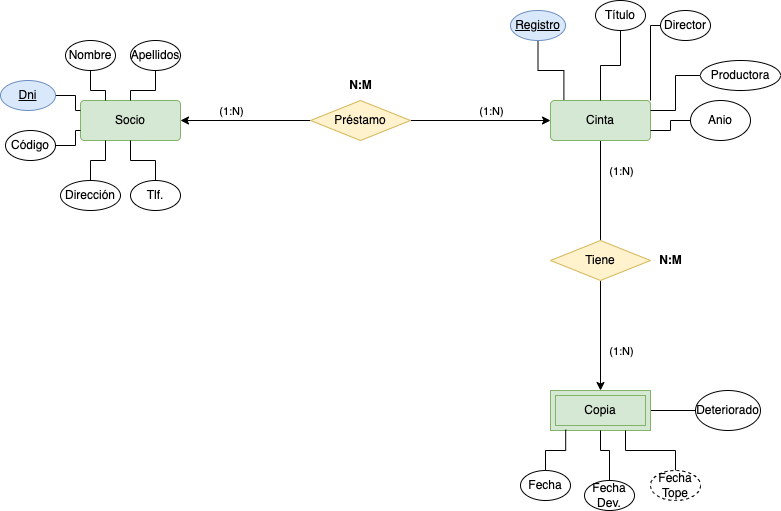

The diagram above was exported from draw.io. Its source (the exported page's mxGraphModel, read from the mxfile embedded in the PNG):
<mxGraphModel dx="1852" dy="1656" grid="1" gridSize="10" guides="1" tooltips="1" connect="1" arrows="1" fold="1" page="1" pageScale="1" pageWidth="827" pageHeight="1169" math="0" shadow="0">
  <root>
    <mxCell id="mL2wrpGCg9Iku1_-XaXN-0" />
    <mxCell id="mL2wrpGCg9Iku1_-XaXN-1" parent="mL2wrpGCg9Iku1_-XaXN-0" />
    <mxCell id="mL2wrpGCg9Iku1_-XaXN-2" style="edgeStyle=orthogonalEdgeStyle;rounded=0;orthogonalLoop=1;jettySize=auto;html=1;entryX=0;entryY=0.5;entryDx=0;entryDy=0;startArrow=none;startFill=0;endArrow=none;endFill=0;" edge="1" parent="mL2wrpGCg9Iku1_-XaXN-1" source="mL2wrpGCg9Iku1_-XaXN-3" target="mL2wrpGCg9Iku1_-XaXN-46">
      <mxGeometry relative="1" as="geometry" />
    </mxCell>
    <mxCell id="mL2wrpGCg9Iku1_-XaXN-3" value="Copia" style="shape=ext;margin=3;double=1;whiteSpace=wrap;html=1;align=center;fillColor=#d5e8d4;strokeColor=#82b366;" vertex="1" parent="mL2wrpGCg9Iku1_-XaXN-1">
      <mxGeometry x="530" y="370" width="100" height="40" as="geometry" />
    </mxCell>
    <mxCell id="mL2wrpGCg9Iku1_-XaXN-4" style="edgeStyle=orthogonalEdgeStyle;rounded=0;orthogonalLoop=1;jettySize=auto;html=1;entryX=0;entryY=0.5;entryDx=0;entryDy=0;endArrow=none;endFill=0;startArrow=classic;startFill=1;" edge="1" parent="mL2wrpGCg9Iku1_-XaXN-1" source="mL2wrpGCg9Iku1_-XaXN-6" target="mL2wrpGCg9Iku1_-XaXN-15">
      <mxGeometry relative="1" as="geometry" />
    </mxCell>
    <mxCell id="mL2wrpGCg9Iku1_-XaXN-5" value="(1:N)" style="edgeLabel;html=1;align=center;verticalAlign=middle;resizable=0;points=[];" vertex="1" connectable="0" parent="mL2wrpGCg9Iku1_-XaXN-4">
      <mxGeometry x="0.1969" y="3" relative="1" as="geometry">
        <mxPoint x="-28" y="-7" as="offset" />
      </mxGeometry>
    </mxCell>
    <mxCell id="mL2wrpGCg9Iku1_-XaXN-6" value="Socio" style="rounded=1;arcSize=10;whiteSpace=wrap;html=1;align=center;fillColor=#d5e8d4;strokeColor=#82b366;" vertex="1" parent="mL2wrpGCg9Iku1_-XaXN-1">
      <mxGeometry x="60" y="80" width="100" height="40" as="geometry" />
    </mxCell>
    <mxCell id="mL2wrpGCg9Iku1_-XaXN-7" style="edgeStyle=orthogonalEdgeStyle;rounded=0;orthogonalLoop=1;jettySize=auto;html=1;entryX=0.5;entryY=0;entryDx=0;entryDy=0;endArrow=none;endFill=0;" edge="1" parent="mL2wrpGCg9Iku1_-XaXN-1" source="mL2wrpGCg9Iku1_-XaXN-9" target="mL2wrpGCg9Iku1_-XaXN-12">
      <mxGeometry relative="1" as="geometry" />
    </mxCell>
    <mxCell id="mL2wrpGCg9Iku1_-XaXN-8" value="(1:N)" style="edgeLabel;html=1;align=center;verticalAlign=middle;resizable=0;points=[];" vertex="1" connectable="0" parent="mL2wrpGCg9Iku1_-XaXN-7">
      <mxGeometry x="0.02" y="1" relative="1" as="geometry">
        <mxPoint x="19" y="-21" as="offset" />
      </mxGeometry>
    </mxCell>
    <mxCell id="mL2wrpGCg9Iku1_-XaXN-9" value="Cinta" style="rounded=1;arcSize=10;whiteSpace=wrap;html=1;align=center;fillColor=#d5e8d4;strokeColor=#82b366;" vertex="1" parent="mL2wrpGCg9Iku1_-XaXN-1">
      <mxGeometry x="530" y="80" width="100" height="40" as="geometry" />
    </mxCell>
    <mxCell id="mL2wrpGCg9Iku1_-XaXN-10" style="edgeStyle=orthogonalEdgeStyle;rounded=0;orthogonalLoop=1;jettySize=auto;html=1;endArrow=classic;endFill=1;" edge="1" parent="mL2wrpGCg9Iku1_-XaXN-1" source="mL2wrpGCg9Iku1_-XaXN-12" target="mL2wrpGCg9Iku1_-XaXN-3">
      <mxGeometry relative="1" as="geometry" />
    </mxCell>
    <mxCell id="mL2wrpGCg9Iku1_-XaXN-11" value="(1:N)" style="edgeLabel;html=1;align=center;verticalAlign=middle;resizable=0;points=[];" vertex="1" connectable="0" parent="mL2wrpGCg9Iku1_-XaXN-10">
      <mxGeometry y="1" relative="1" as="geometry">
        <mxPoint x="19" y="15" as="offset" />
      </mxGeometry>
    </mxCell>
    <mxCell id="mL2wrpGCg9Iku1_-XaXN-12" value="Tiene" style="shape=rhombus;perimeter=rhombusPerimeter;whiteSpace=wrap;html=1;align=center;fillColor=#fff2cc;strokeColor=#d6b656;" vertex="1" parent="mL2wrpGCg9Iku1_-XaXN-1">
      <mxGeometry x="530" y="220" width="100" height="40" as="geometry" />
    </mxCell>
    <mxCell id="mL2wrpGCg9Iku1_-XaXN-13" style="edgeStyle=orthogonalEdgeStyle;rounded=0;orthogonalLoop=1;jettySize=auto;html=1;entryX=0;entryY=0.5;entryDx=0;entryDy=0;endArrow=classic;endFill=1;" edge="1" parent="mL2wrpGCg9Iku1_-XaXN-1" source="mL2wrpGCg9Iku1_-XaXN-15" target="mL2wrpGCg9Iku1_-XaXN-9">
      <mxGeometry relative="1" as="geometry" />
    </mxCell>
    <mxCell id="mL2wrpGCg9Iku1_-XaXN-14" value="(1:N)" style="edgeLabel;html=1;align=center;verticalAlign=middle;resizable=0;points=[];" vertex="1" connectable="0" parent="mL2wrpGCg9Iku1_-XaXN-13">
      <mxGeometry x="0.04" y="3" relative="1" as="geometry">
        <mxPoint x="7" y="-7" as="offset" />
      </mxGeometry>
    </mxCell>
    <mxCell id="mL2wrpGCg9Iku1_-XaXN-15" value="Préstamo" style="shape=rhombus;perimeter=rhombusPerimeter;whiteSpace=wrap;html=1;align=center;fillColor=#fff2cc;strokeColor=#d6b656;" vertex="1" parent="mL2wrpGCg9Iku1_-XaXN-1">
      <mxGeometry x="290" y="80" width="100" height="40" as="geometry" />
    </mxCell>
    <mxCell id="mL2wrpGCg9Iku1_-XaXN-16" value="&lt;b&gt;N:M&lt;/b&gt;" style="text;html=1;align=center;verticalAlign=middle;resizable=0;points=[];autosize=1;strokeColor=none;fillColor=none;" vertex="1" parent="mL2wrpGCg9Iku1_-XaXN-1">
      <mxGeometry x="315" y="50" width="50" height="30" as="geometry" />
    </mxCell>
    <mxCell id="mL2wrpGCg9Iku1_-XaXN-17" value="&lt;b&gt;N:M&lt;/b&gt;" style="text;html=1;align=center;verticalAlign=middle;resizable=0;points=[];autosize=1;strokeColor=none;fillColor=none;" vertex="1" parent="mL2wrpGCg9Iku1_-XaXN-1">
      <mxGeometry x="625" y="225" width="50" height="30" as="geometry" />
    </mxCell>
    <mxCell id="kjvlQgmgKgdZLpq44P2e-0" style="edgeStyle=orthogonalEdgeStyle;rounded=0;orthogonalLoop=1;jettySize=auto;html=1;entryX=0.152;entryY=0.98;entryDx=0;entryDy=0;entryPerimeter=0;endArrow=none;endFill=0;" edge="1" parent="mL2wrpGCg9Iku1_-XaXN-1" source="mL2wrpGCg9Iku1_-XaXN-19" target="mL2wrpGCg9Iku1_-XaXN-3">
      <mxGeometry relative="1" as="geometry" />
    </mxCell>
    <mxCell id="mL2wrpGCg9Iku1_-XaXN-19" value="Fecha" style="ellipse;whiteSpace=wrap;html=1;align=center;" vertex="1" parent="mL2wrpGCg9Iku1_-XaXN-1">
      <mxGeometry x="500" y="450" width="50" height="30" as="geometry" />
    </mxCell>
    <mxCell id="kjvlQgmgKgdZLpq44P2e-1" style="edgeStyle=orthogonalEdgeStyle;rounded=0;orthogonalLoop=1;jettySize=auto;html=1;entryX=0.5;entryY=1;entryDx=0;entryDy=0;endArrow=none;endFill=0;" edge="1" parent="mL2wrpGCg9Iku1_-XaXN-1" source="mL2wrpGCg9Iku1_-XaXN-21" target="mL2wrpGCg9Iku1_-XaXN-3">
      <mxGeometry relative="1" as="geometry">
        <Array as="points">
          <mxPoint x="589" y="430" />
          <mxPoint x="580" y="430" />
        </Array>
      </mxGeometry>
    </mxCell>
    <mxCell id="mL2wrpGCg9Iku1_-XaXN-21" value="Fecha Dev." style="ellipse;whiteSpace=wrap;html=1;align=center;" vertex="1" parent="mL2wrpGCg9Iku1_-XaXN-1">
      <mxGeometry x="564" y="460" width="50" height="30" as="geometry" />
    </mxCell>
    <mxCell id="kjvlQgmgKgdZLpq44P2e-2" style="edgeStyle=orthogonalEdgeStyle;rounded=0;orthogonalLoop=1;jettySize=auto;html=1;entryX=0.75;entryY=1;entryDx=0;entryDy=0;endArrow=none;endFill=0;" edge="1" parent="mL2wrpGCg9Iku1_-XaXN-1" source="mL2wrpGCg9Iku1_-XaXN-23" target="mL2wrpGCg9Iku1_-XaXN-3">
      <mxGeometry relative="1" as="geometry" />
    </mxCell>
    <mxCell id="mL2wrpGCg9Iku1_-XaXN-23" value="Fecha Tope" style="ellipse;whiteSpace=wrap;html=1;align=center;dashed=1;" vertex="1" parent="mL2wrpGCg9Iku1_-XaXN-1">
      <mxGeometry x="630" y="450" width="50" height="30" as="geometry" />
    </mxCell>
    <mxCell id="mL2wrpGCg9Iku1_-XaXN-24" style="edgeStyle=orthogonalEdgeStyle;rounded=0;orthogonalLoop=1;jettySize=auto;html=1;entryX=0;entryY=0.25;entryDx=0;entryDy=0;startArrow=none;startFill=0;endArrow=none;endFill=0;" edge="1" parent="mL2wrpGCg9Iku1_-XaXN-1" source="mL2wrpGCg9Iku1_-XaXN-25" target="mL2wrpGCg9Iku1_-XaXN-6">
      <mxGeometry relative="1" as="geometry" />
    </mxCell>
    <mxCell id="mL2wrpGCg9Iku1_-XaXN-25" value="Dni" style="ellipse;whiteSpace=wrap;html=1;align=center;fontStyle=4;fillColor=#dae8fc;strokeColor=#6c8ebf;" vertex="1" parent="mL2wrpGCg9Iku1_-XaXN-1">
      <mxGeometry x="-20" y="60" width="55" height="30" as="geometry" />
    </mxCell>
    <mxCell id="mL2wrpGCg9Iku1_-XaXN-26" style="edgeStyle=orthogonalEdgeStyle;rounded=0;orthogonalLoop=1;jettySize=auto;html=1;entryX=0;entryY=0.75;entryDx=0;entryDy=0;startArrow=none;startFill=0;endArrow=none;endFill=0;" edge="1" parent="mL2wrpGCg9Iku1_-XaXN-1" source="mL2wrpGCg9Iku1_-XaXN-27" target="mL2wrpGCg9Iku1_-XaXN-6">
      <mxGeometry relative="1" as="geometry" />
    </mxCell>
    <mxCell id="mL2wrpGCg9Iku1_-XaXN-27" value="Código" style="ellipse;whiteSpace=wrap;html=1;align=center;" vertex="1" parent="mL2wrpGCg9Iku1_-XaXN-1">
      <mxGeometry x="-15" y="110" width="50" height="30" as="geometry" />
    </mxCell>
    <mxCell id="mL2wrpGCg9Iku1_-XaXN-28" style="edgeStyle=orthogonalEdgeStyle;rounded=0;orthogonalLoop=1;jettySize=auto;html=1;entryX=0.25;entryY=0;entryDx=0;entryDy=0;startArrow=none;startFill=0;endArrow=none;endFill=0;" edge="1" parent="mL2wrpGCg9Iku1_-XaXN-1" source="mL2wrpGCg9Iku1_-XaXN-29" target="mL2wrpGCg9Iku1_-XaXN-6">
      <mxGeometry relative="1" as="geometry" />
    </mxCell>
    <mxCell id="mL2wrpGCg9Iku1_-XaXN-29" value="Nombre" style="ellipse;whiteSpace=wrap;html=1;align=center;" vertex="1" parent="mL2wrpGCg9Iku1_-XaXN-1">
      <mxGeometry x="45" y="20" width="50" height="30" as="geometry" />
    </mxCell>
    <mxCell id="mL2wrpGCg9Iku1_-XaXN-30" style="edgeStyle=orthogonalEdgeStyle;rounded=0;orthogonalLoop=1;jettySize=auto;html=1;entryX=0.5;entryY=0;entryDx=0;entryDy=0;startArrow=none;startFill=0;endArrow=none;endFill=0;" edge="1" parent="mL2wrpGCg9Iku1_-XaXN-1" source="mL2wrpGCg9Iku1_-XaXN-31" target="mL2wrpGCg9Iku1_-XaXN-6">
      <mxGeometry relative="1" as="geometry" />
    </mxCell>
    <mxCell id="mL2wrpGCg9Iku1_-XaXN-31" value="Apellidos" style="ellipse;whiteSpace=wrap;html=1;align=center;" vertex="1" parent="mL2wrpGCg9Iku1_-XaXN-1">
      <mxGeometry x="110" y="20" width="50" height="30" as="geometry" />
    </mxCell>
    <mxCell id="mL2wrpGCg9Iku1_-XaXN-32" style="edgeStyle=orthogonalEdgeStyle;rounded=0;orthogonalLoop=1;jettySize=auto;html=1;entryX=0.25;entryY=1;entryDx=0;entryDy=0;startArrow=none;startFill=0;endArrow=none;endFill=0;" edge="1" parent="mL2wrpGCg9Iku1_-XaXN-1" source="mL2wrpGCg9Iku1_-XaXN-33" target="mL2wrpGCg9Iku1_-XaXN-6">
      <mxGeometry relative="1" as="geometry" />
    </mxCell>
    <mxCell id="mL2wrpGCg9Iku1_-XaXN-33" value="Dirección" style="ellipse;whiteSpace=wrap;html=1;align=center;" vertex="1" parent="mL2wrpGCg9Iku1_-XaXN-1">
      <mxGeometry x="40" y="160" width="60" height="30" as="geometry" />
    </mxCell>
    <mxCell id="mL2wrpGCg9Iku1_-XaXN-34" style="edgeStyle=orthogonalEdgeStyle;rounded=0;orthogonalLoop=1;jettySize=auto;html=1;entryX=0.5;entryY=1;entryDx=0;entryDy=0;startArrow=none;startFill=0;endArrow=none;endFill=0;" edge="1" parent="mL2wrpGCg9Iku1_-XaXN-1" source="mL2wrpGCg9Iku1_-XaXN-35" target="mL2wrpGCg9Iku1_-XaXN-6">
      <mxGeometry relative="1" as="geometry" />
    </mxCell>
    <mxCell id="mL2wrpGCg9Iku1_-XaXN-35" value="Tlf." style="ellipse;whiteSpace=wrap;html=1;align=center;" vertex="1" parent="mL2wrpGCg9Iku1_-XaXN-1">
      <mxGeometry x="110" y="160" width="50" height="30" as="geometry" />
    </mxCell>
    <mxCell id="mL2wrpGCg9Iku1_-XaXN-36" style="edgeStyle=orthogonalEdgeStyle;rounded=0;orthogonalLoop=1;jettySize=auto;html=1;entryX=0.134;entryY=-0.02;entryDx=0;entryDy=0;entryPerimeter=0;startArrow=none;startFill=0;endArrow=none;endFill=0;" edge="1" parent="mL2wrpGCg9Iku1_-XaXN-1" source="mL2wrpGCg9Iku1_-XaXN-37" target="mL2wrpGCg9Iku1_-XaXN-9">
      <mxGeometry relative="1" as="geometry" />
    </mxCell>
    <mxCell id="mL2wrpGCg9Iku1_-XaXN-37" value="Registro" style="ellipse;whiteSpace=wrap;html=1;align=center;fontStyle=4;fillColor=#dae8fc;strokeColor=#6c8ebf;" vertex="1" parent="mL2wrpGCg9Iku1_-XaXN-1">
      <mxGeometry x="490" y="-10" width="55" height="30" as="geometry" />
    </mxCell>
    <mxCell id="mL2wrpGCg9Iku1_-XaXN-38" style="edgeStyle=orthogonalEdgeStyle;rounded=0;orthogonalLoop=1;jettySize=auto;html=1;startArrow=none;startFill=0;endArrow=none;endFill=0;" edge="1" parent="mL2wrpGCg9Iku1_-XaXN-1" source="mL2wrpGCg9Iku1_-XaXN-39">
      <mxGeometry relative="1" as="geometry">
        <mxPoint x="630" y="80" as="targetPoint" />
        <Array as="points">
          <mxPoint x="630" y="5" />
          <mxPoint x="630" y="80" />
        </Array>
      </mxGeometry>
    </mxCell>
    <mxCell id="mL2wrpGCg9Iku1_-XaXN-39" value="Director" style="ellipse;whiteSpace=wrap;html=1;align=center;" vertex="1" parent="mL2wrpGCg9Iku1_-XaXN-1">
      <mxGeometry x="640" y="-10" width="50" height="30" as="geometry" />
    </mxCell>
    <mxCell id="mL2wrpGCg9Iku1_-XaXN-40" style="edgeStyle=orthogonalEdgeStyle;rounded=0;orthogonalLoop=1;jettySize=auto;html=1;entryX=0.5;entryY=0;entryDx=0;entryDy=0;startArrow=none;startFill=0;endArrow=none;endFill=0;" edge="1" parent="mL2wrpGCg9Iku1_-XaXN-1" source="mL2wrpGCg9Iku1_-XaXN-41" target="mL2wrpGCg9Iku1_-XaXN-9">
      <mxGeometry relative="1" as="geometry" />
    </mxCell>
    <mxCell id="mL2wrpGCg9Iku1_-XaXN-41" value="Título" style="ellipse;whiteSpace=wrap;html=1;align=center;" vertex="1" parent="mL2wrpGCg9Iku1_-XaXN-1">
      <mxGeometry x="575" y="-20" width="50" height="30" as="geometry" />
    </mxCell>
    <mxCell id="mL2wrpGCg9Iku1_-XaXN-42" style="edgeStyle=orthogonalEdgeStyle;rounded=0;orthogonalLoop=1;jettySize=auto;html=1;entryX=1;entryY=0.25;entryDx=0;entryDy=0;startArrow=none;startFill=0;endArrow=none;endFill=0;" edge="1" parent="mL2wrpGCg9Iku1_-XaXN-1" source="mL2wrpGCg9Iku1_-XaXN-43" target="mL2wrpGCg9Iku1_-XaXN-9">
      <mxGeometry relative="1" as="geometry" />
    </mxCell>
    <mxCell id="mL2wrpGCg9Iku1_-XaXN-43" value="Productora" style="ellipse;whiteSpace=wrap;html=1;align=center;" vertex="1" parent="mL2wrpGCg9Iku1_-XaXN-1">
      <mxGeometry x="680" y="40" width="80" height="30" as="geometry" />
    </mxCell>
    <mxCell id="mL2wrpGCg9Iku1_-XaXN-44" style="edgeStyle=orthogonalEdgeStyle;rounded=0;orthogonalLoop=1;jettySize=auto;html=1;entryX=1;entryY=0.75;entryDx=0;entryDy=0;startArrow=none;startFill=0;endArrow=none;endFill=0;" edge="1" parent="mL2wrpGCg9Iku1_-XaXN-1" source="mL2wrpGCg9Iku1_-XaXN-45" target="mL2wrpGCg9Iku1_-XaXN-9">
      <mxGeometry relative="1" as="geometry" />
    </mxCell>
    <mxCell id="mL2wrpGCg9Iku1_-XaXN-45" value="Anio" style="ellipse;whiteSpace=wrap;html=1;align=center;" vertex="1" parent="mL2wrpGCg9Iku1_-XaXN-1">
      <mxGeometry x="670" y="80" width="60" height="40" as="geometry" />
    </mxCell>
    <mxCell id="mL2wrpGCg9Iku1_-XaXN-46" value="Deteriorado" style="ellipse;whiteSpace=wrap;html=1;align=center;" vertex="1" parent="mL2wrpGCg9Iku1_-XaXN-1">
      <mxGeometry x="675" y="370" width="65" height="40" as="geometry" />
    </mxCell>
  </root>
</mxGraphModel>